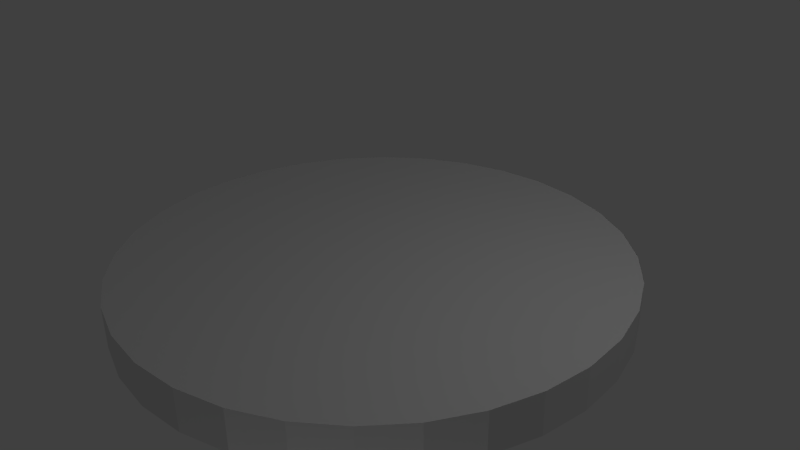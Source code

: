 # Source: redgreen.blend  (saved by Blender 2.75.0; exported with 4.5.12 LTS)
import bpy
from mathutils import Matrix  # noqa: F401  (used for matrix-valued properties, if any)

bpy.ops.wm.read_factory_settings(use_empty=True)
scene = bpy.context.scene
scene.name = 'Scene'

# ---- collections
col_collection_1 = bpy.data.collections.new('Collection 1'); scene.collection.children.link(col_collection_1)

# ---- world
world_world = bpy.data.worlds.new('World'); scene.world = world_world
world_world.color = (0.05088, 0.05088, 0.05088)
world_world.use_sun_shadow = False
world_world.sun_shadow_jitter_overblur = 0.0
world_world.cycles.sampling_method = 'MANUAL'
world_world.cycles.sample_map_resolution = 256

# ---- cameras
cam_camera = bpy.data.cameras.new('Camera')
cam_camera.clip_end = 100.0
cam_camera.lens = 35.0
cam_camera.sensor_width = 32.0
cam_camera.sensor_height = 18.0
cam_camera.ortho_scale = 7.314
cam_camera.dof.focus_distance = 0.0
cam_camera.dof.aperture_fstop = 128.0

# ---- lights
light_lamp_002 = bpy.data.lights.new('Lamp.002', 'POINT')
light_lamp_002.transmission_factor = 0.0
light_lamp_002.cutoff_distance = 30.0
light_lamp_002.energy = 100.0
light_lamp_002.shadow_buffer_clip_start = 1.001
light_lamp_002.shadow_soft_size = 0.1
light_lamp_002.shadow_maximum_resolution = 0.006
light_lamp_002.use_absolute_resolution = True
light_lamp_002.cycles.use_multiple_importance_sampling = False
light_lamp_001 = bpy.data.lights.new('Lamp.001', 'POINT')
light_lamp_001.transmission_factor = 0.0
light_lamp_001.cutoff_distance = 30.0
light_lamp_001.energy = 100.0
light_lamp_001.shadow_buffer_clip_start = 1.001
light_lamp_001.shadow_soft_size = 0.1
light_lamp_001.shadow_maximum_resolution = 0.006
light_lamp_001.use_absolute_resolution = True
light_lamp_001.cycles.use_multiple_importance_sampling = False
light_lamp = bpy.data.lights.new('Lamp', 'POINT')
light_lamp.transmission_factor = 0.0
light_lamp.cutoff_distance = 30.0
light_lamp.energy = 100.0
light_lamp.shadow_buffer_clip_start = 1.001
light_lamp.shadow_soft_size = 0.1
light_lamp.shadow_maximum_resolution = 0.006
light_lamp.use_absolute_resolution = True
light_lamp.cycles.use_multiple_importance_sampling = False

# ---- meshes
me_circle = bpy.data.meshes.new('Circle')
me_circle.from_pydata([(0.0, 1.0, -0.4785), (-0.1951, 0.9808, -0.4785), (-0.3827, 0.9239, -0.4785), (-0.5556, 0.8315, -0.4785), (-0.7071, 0.7071, -0.4785), (-0.8315, 0.5556, -0.4785), (-0.9239, 0.3827, -0.4785), (-0.9808, 0.1951, -0.4785), (-1.0, 7.55e-08, -0.4785), (-0.9808, -0.1951, -0.4785), (-0.9239, -0.3827, -0.4785), (-0.8315, -0.5556, -0.4785), (-0.7071, -0.7071, -0.4785), (-0.5556, -0.8315, -0.4785), (-0.3827, -0.9239, -0.4785), (-0.1951, -0.9808, -0.4785), (3.258e-07, -1.0, -0.4785), (0.1951, -0.9808, -0.4785), (0.3827, -0.9239, -0.4785), (0.5556, -0.8315, -0.4785), (0.7071, -0.7071, -0.4785), (0.8315, -0.5556, -0.4785), (0.9239, -0.3827, -0.4785), (0.9808, -0.1951, -0.4785), (1.0, 9.656e-07, -0.4785), (0.9808, 0.1951, -0.4785), (0.9239, 0.3827, -0.4785), (0.8315, 0.5556, -0.4785), (0.7071, 0.7071, -0.4785), (0.5556, 0.8315, -0.4785), (0.3827, 0.9239, -0.4785), (0.1951, 0.9808, -0.4785), (0.0, 1.0, -0.2259), (-0.1951, 0.9808, -0.2259), (-0.3827, 0.9239, -0.2259), (-0.5556, 0.8315, -0.2259), (-0.7071, 0.7071, -0.2259), (-0.8315, 0.5556, -0.2259), (-0.9239, 0.3827, -0.2259), (-0.9808, 0.1951, -0.2259), (-1.0, 7.55e-08, -0.2259), (-0.9808, -0.1951, -0.2259), (-0.9239, -0.3827, -0.2259), (-0.8315, -0.5556, -0.2259), (-0.7071, -0.7071, -0.2259), (-0.5556, -0.8315, -0.2259), (-0.3827, -0.9239, -0.2259), (-0.1951, -0.9808, -0.2259), (3.258e-07, -1.0, -0.2259), (0.1951, -0.9808, -0.2259), (0.3827, -0.9239, -0.2259), (0.5556, -0.8315, -0.2259), (0.7071, -0.7071, -0.2259), (0.8315, -0.5556, -0.2259), (0.9239, -0.3827, -0.2259), (0.9808, -0.1951, -0.2259), (1.0, 9.656e-07, -0.2259), (0.9808, 0.1951, -0.2259), (0.9239, 0.3827, -0.2259), (0.8315, 0.5556, -0.2259), (0.7071, 0.7071, -0.2259), (0.5556, 0.8315, -0.2259), (0.3827, 0.9239, -0.2259), (0.1951, 0.9808, -0.2259), (3.466e-08, 1.291, -0.2259), (-0.2519, 1.266, -0.2259), (-0.4941, 1.193, -0.2259), (-0.7173, 1.074, -0.2259), (-0.9129, 0.9129, -0.2259), (-1.074, 0.7173, -0.2259), (-1.193, 0.4941, -0.2259), (-1.266, 0.2519, -0.2259), (-1.291, 1.488e-08, -0.2259), (-1.266, -0.2519, -0.2259), (-1.193, -0.4941, -0.2259), (-1.074, -0.7173, -0.2259), (-0.9129, -0.9129, -0.2259), (-0.7173, -1.074, -0.2259), (-0.4941, -1.193, -0.2259), (-0.2519, -1.266, -0.2259), (4.553e-07, -1.291, -0.2259), (0.2519, -1.266, -0.2259), (0.4941, -1.193, -0.2259), (0.7173, -1.074, -0.2259), (0.9129, -0.9129, -0.2259), (1.074, -0.7173, -0.2259), (1.193, -0.4941, -0.2259), (1.266, -0.2519, -0.2259), (1.291, 1.164e-06, -0.2259), (1.266, 0.2519, -0.2259), (1.193, 0.4941, -0.2259), (1.074, 0.7173, -0.2259), (0.9129, 0.9129, -0.2259), (0.7173, 1.074, -0.2259), (0.4941, 1.193, -0.2259), (0.2519, 1.266, -0.2259), (3.466e-08, 1.291, -0.2259), (-0.2519, 1.266, -0.2259), (-0.4941, 1.193, -0.2259), (-0.7173, 1.074, -0.2259), (-0.9129, 0.9129, -0.2259), (-1.074, 0.7173, -0.2259), (-1.193, 0.4941, -0.2259), (-1.266, 0.2519, -0.2259), (-1.291, 1.488e-08, -0.2259), (-1.266, -0.2519, -0.2259), (-1.193, -0.4941, -0.2259), (-1.074, -0.7173, -0.2259), (-0.9129, -0.9129, -0.2259), (-0.7173, -1.074, -0.2259), (-0.4941, -1.193, -0.2259), (-0.2519, -1.266, -0.2259), (4.553e-07, -1.291, -0.2259), (0.2519, -1.266, -0.2259), (0.4941, -1.193, -0.2259), (0.7173, -1.074, -0.2259), (0.9129, -0.9129, -0.2259), (1.074, -0.7173, -0.2259), (1.193, -0.4941, -0.2259), (1.266, -0.2519, -0.2259), (1.291, 1.164e-06, -0.2259), (1.266, 0.2519, -0.2259), (1.193, 0.4941, -0.2259), (1.074, 0.7173, -0.2259), (0.9129, 0.9129, -0.2259), (0.7173, 1.074, -0.2259), (0.4941, 1.193, -0.2259), (0.2519, 1.266, -0.2259), (3.466e-08, 1.291, -0.008959), (-0.2519, 1.266, -0.008959), (-0.4941, 1.193, -0.008959), (-0.7173, 1.074, -0.008959), (-0.9129, 0.9129, -0.008959), (-1.074, 0.7173, -0.008959), (-1.193, 0.4941, -0.008959), (-1.266, 0.2519, -0.008959), (-1.291, 1.488e-08, -0.008959), (-1.266, -0.2519, -0.008959), (-1.193, -0.4941, -0.008959), (-1.074, -0.7173, -0.008959), (-0.9129, -0.9129, -0.008959), (-0.7173, -1.074, -0.008959), (-0.4941, -1.193, -0.008959), (-0.2519, -1.266, -0.008959), (4.553e-07, -1.291, -0.008959), (0.2519, -1.266, -0.008959), (0.4941, -1.193, -0.008959), (0.7173, -1.074, -0.008959), (0.9129, -0.9129, -0.008959), (1.074, -0.7173, -0.008959), (1.193, -0.4941, -0.008959), (1.266, -0.2519, -0.008959), (1.291, 1.164e-06, -0.008959), (1.266, 0.2519, -0.008959), (1.193, 0.4941, -0.008959), (1.074, 0.7173, -0.008959), (0.9129, 0.9129, -0.008959), (0.7173, 1.074, -0.008959), (0.4941, 1.193, -0.008959), (0.2519, 1.266, -0.008959)], [], [(21, 53, 52, 20), (8, 40, 39, 7), (22, 54, 53, 21), (9, 41, 40, 8), (23, 55, 54, 22), (10, 42, 41, 9), (24, 56, 55, 23), (11, 43, 42, 10), (25, 57, 56, 24), (12, 44, 43, 11), (26, 58, 57, 25), (13, 45, 44, 12), (27, 59, 58, 26), (14, 46, 45, 13), (1, 33, 32, 0), (28, 60, 59, 27), (15, 47, 46, 14), (2, 34, 33, 1), (29, 61, 60, 28), (16, 48, 47, 15), (3, 35, 34, 2), (30, 62, 61, 29), (17, 49, 48, 16), (4, 36, 35, 3), (31, 63, 62, 30), (18, 50, 49, 17), (5, 37, 36, 4), (0, 32, 63, 31), (19, 51, 50, 18), (6, 38, 37, 5), (20, 52, 51, 19), (7, 39, 38, 6), (1, 0, 31, 30, 29, 28, 27, 26, 25, 24, 23, 22, 21, 20, 19, 18, 17, 16, 15, 14, 13, 12, 11, 10, 9, 8, 7, 6, 5, 4, 3, 2), (50, 82, 81, 49), (63, 95, 94, 62), (36, 68, 67, 35), (49, 81, 80, 48), (62, 94, 93, 61), (35, 67, 66, 34), (48, 80, 79, 47), (61, 93, 92, 60), (34, 66, 65, 33), (47, 79, 78, 46), (60, 92, 91, 59), (33, 65, 64, 32), (46, 78, 77, 45), (59, 91, 90, 58), (45, 77, 76, 44), (58, 90, 89, 57), (44, 76, 75, 43), (57, 89, 88, 56), (43, 75, 74, 42), (56, 88, 87, 55), (42, 74, 73, 41), (55, 87, 86, 54), (41, 73, 72, 40), (54, 86, 85, 53), (40, 72, 71, 39), (53, 85, 84, 52), (39, 71, 70, 38), (52, 84, 83, 51), (38, 70, 69, 37), (51, 83, 82, 50), (32, 64, 95, 63), (37, 69, 68, 36), (78, 110, 109, 77), (104, 136, 135, 103), (65, 97, 96, 64), (92, 124, 123, 91), (79, 111, 110, 78), (66, 98, 97, 65), (93, 125, 124, 92), (80, 112, 111, 79), (67, 99, 98, 66), (94, 126, 125, 93), (81, 113, 112, 80), (68, 100, 99, 67), (95, 127, 126, 94), (82, 114, 113, 81), (69, 101, 100, 68), (64, 96, 127, 95), (83, 115, 114, 82), (70, 102, 101, 69), (84, 116, 115, 83), (71, 103, 102, 70), (85, 117, 116, 84), (72, 104, 103, 71), (86, 118, 117, 85), (73, 105, 104, 72), (87, 119, 118, 86), (74, 106, 105, 73), (88, 120, 119, 87), (75, 107, 106, 74), (89, 121, 120, 88), (76, 108, 107, 75), (90, 122, 121, 89), (77, 109, 108, 76), (91, 123, 122, 90), (129, 130, 131, 132, 133, 134, 135, 136, 137, 138, 139, 140, 141, 142, 143, 144, 145, 146, 147, 148, 149, 150, 151, 152, 153, 154, 155, 156, 157, 158, 159, 128), (118, 150, 149, 117), (105, 137, 136, 104), (119, 151, 150, 118), (106, 138, 137, 105), (120, 152, 151, 119), (107, 139, 138, 106), (121, 153, 152, 120), (108, 140, 139, 107), (122, 154, 153, 121), (109, 141, 140, 108), (123, 155, 154, 122), (110, 142, 141, 109), (97, 129, 128, 96), (124, 156, 155, 123), (111, 143, 142, 110), (98, 130, 129, 97), (125, 157, 156, 124), (112, 144, 143, 111), (99, 131, 130, 98), (126, 158, 157, 125), (113, 145, 144, 112), (100, 132, 131, 99), (127, 159, 158, 126), (114, 146, 145, 113), (101, 133, 132, 100), (96, 128, 159, 127), (115, 147, 146, 114), (102, 134, 133, 101), (116, 148, 147, 115), (103, 135, 134, 102), (117, 149, 148, 116)])
_uv = me_circle.uv_layers.new(name='UVMap')
_uv.uv.foreach_set('vector', [0.6553, 0.3242, 0.6478, 0.3242, 0.6478, 0.3199, 0.6553, 0.3199, 0.7795, 0.3876, 0.7643, 0.3876, 0.7643, 0.3773, 0.7795, 0.3773, 0.6553, 0.3289, 0.6478, 0.3289, 0.6478, 0.3242, 0.6553, 0.3242, 0.7795, 0.3981, 0.7643, 0.3981, 0.7643, 0.3876, 0.7795, 0.3876, 0.6553, 0.334, 0.6478, 0.334, 0.6478, 0.3289, 0.6553, 0.3289, 0.7795, 0.4084, 0.7643, 0.4084, 0.7643, 0.3981, 0.7795, 0.3981, 0.6553, 0.3391, 0.6478, 0.3391, 0.6478, 0.334, 0.6553, 0.334, 0.7795, 0.4181, 0.7643, 0.4181, 0.7643, 0.4084, 0.7795, 0.4084, 0.6553, 0.3442, 0.6478, 0.3442, 0.6478, 0.3391, 0.6553, 0.3391, 0.7795, 0.4269, 0.7643, 0.4269, 0.7643, 0.4181, 0.7795, 0.4181, 0.6553, 0.349, 0.6478, 0.349, 0.6478, 0.3442, 0.6553, 0.3442, 0.7668, 0.5866, 0.7409, 0.5866, 0.7409, 0.5718, 0.7668, 0.5718, 0.6553, 0.3532, 0.6478, 0.3532, 0.6478, 0.349, 0.6553, 0.349, 0.7668, 0.6031, 0.7409, 0.6031, 0.7409, 0.5866, 0.7668, 0.5866, 0.7412, 0.4013, 0.7227, 0.4013, 0.7227, 0.3886, 0.7412, 0.3886, 0.6553, 0.3569, 0.6478, 0.3569, 0.6478, 0.3532, 0.6553, 0.3532, 0.7668, 0.6206, 0.7409, 0.6206, 0.7409, 0.6031, 0.7668, 0.6031, 0.7412, 0.4138, 0.7227, 0.4138, 0.7227, 0.4013, 0.7412, 0.4013, 0.7412, 0.3537, 0.7227, 0.3537, 0.7227, 0.3447, 0.7412, 0.3447, 0.7668, 0.6385, 0.7409, 0.6385, 0.7409, 0.6206, 0.7668, 0.6206, 0.7412, 0.4256, 0.7227, 0.4256, 0.7227, 0.4138, 0.7412, 0.4138, 0.7412, 0.3643, 0.7227, 0.3643, 0.7227, 0.3537, 0.7412, 0.3537, 0.7668, 0.656, 0.7409, 0.656, 0.7409, 0.6385, 0.7668, 0.6385, 0.7412, 0.4361, 0.7227, 0.4361, 0.7227, 0.4256, 0.7412, 0.4256, 0.7412, 0.3761, 0.7227, 0.3761, 0.7227, 0.3643, 0.7412, 0.3643, 0.7668, 0.6725, 0.7409, 0.6725, 0.7409, 0.656, 0.7668, 0.656, 0.7412, 0.4451, 0.7227, 0.4451, 0.7227, 0.4361, 0.7412, 0.4361, 0.7412, 0.3886, 0.7227, 0.3886, 0.7227, 0.3761, 0.7412, 0.3761, 0.7668, 0.6873, 0.7409, 0.6873, 0.7409, 0.6725, 0.7668, 0.6725, 0.7795, 0.3676, 0.7643, 0.3676, 0.7643, 0.3589, 0.7795, 0.3589, 0.7668, 0.6999, 0.7409, 0.6999, 0.7409, 0.6873, 0.7668, 0.6873, 0.7795, 0.3773, 0.7643, 0.3773, 0.7643, 0.3676, 0.7795, 0.3676, 0.5901, 0.5292, 0.5812, 0.5276, 0.5728, 0.5245, 0.5652, 0.52, 0.5588, 0.5143, 0.5537, 0.5076, 0.5503, 0.5002, 0.5485, 0.4923, 0.5485, 0.4842, 0.5503, 0.4763, 0.5537, 0.4688, 0.5588, 0.4621, 0.5652, 0.4564, 0.5728, 0.452, 0.5812, 0.4489, 0.5901, 0.4473, 0.5992, 0.4473, 0.6081, 0.4489, 0.6165, 0.452, 0.624, 0.4564, 0.6305, 0.4621, 0.6355, 0.4688, 0.639, 0.4763, 0.6408, 0.4842, 0.6408, 0.4923, 0.639, 0.5002, 0.6355, 0.5076, 0.6305, 0.5143, 0.624, 0.52, 0.6165, 0.5245, 0.6081, 0.5276, 0.5992, 0.5292, 0.3847, 0.1757, 0.3254, 0.1931, 0.3149, 0.1335, 0.3766, 0.1295, 0.4729, 0.6489, 0.4686, 0.6561, 0.4619, 0.6522, 0.4678, 0.6459, 0.3201, 0.4192, 0.2645, 0.4406, 0.2546, 0.3856, 0.3124, 0.3766, 0.3766, 0.1295, 0.3149, 0.1335, 0.3149, 0.07326, 0.3766, 0.08288, 0.4678, 0.6459, 0.4619, 0.6522, 0.4563, 0.6472, 0.4634, 0.642, 0.3124, 0.3766, 0.2546, 0.3856, 0.2546, 0.3292, 0.3124, 0.3329, 0.3766, 0.08288, 0.3149, 0.07326, 0.3254, 0.01465, 0.3847, 0.03749, 0.4634, 0.642, 0.4563, 0.6472, 0.4518, 0.6412, 0.4599, 0.6374, 0.3124, 0.3329, 0.2546, 0.3292, 0.2645, 0.2733, 0.3201, 0.2896, 0.3942, 0.4076, 0.3521, 0.4154, 0.3447, 0.3767, 0.3884, 0.3776, 0.4599, 0.6374, 0.4518, 0.6412, 0.4487, 0.6347, 0.4576, 0.6323, 0.4848, 0.6521, 0.4839, 0.6603, 0.476, 0.6589, 0.4787, 0.651, 0.3884, 0.3776, 0.3447, 0.3767, 0.3447, 0.3382, 0.3884, 0.3478, 0.4576, 0.6323, 0.4487, 0.6347, 0.4472, 0.6277, 0.4563, 0.6269, 0.3884, 0.3478, 0.3447, 0.3382, 0.3521, 0.3013, 0.3942, 0.3192, 0.4563, 0.6269, 0.4472, 0.6277, 0.4472, 0.6206, 0.4563, 0.6214, 0.4608, 0.3163, 0.4839, 0.3053, 0.4927, 0.324, 0.4676, 0.3307, 0.4563, 0.6214, 0.4472, 0.6206, 0.4487, 0.6136, 0.4576, 0.616, 0.4676, 0.3307, 0.4927, 0.324, 0.4971, 0.3438, 0.471, 0.3461, 0.4576, 0.616, 0.4487, 0.6136, 0.4518, 0.607, 0.4599, 0.6109, 0.471, 0.3461, 0.4971, 0.3438, 0.4971, 0.364, 0.471, 0.3618, 0.4599, 0.6109, 0.4518, 0.607, 0.4563, 0.6011, 0.4634, 0.6063, 0.471, 0.3618, 0.4971, 0.364, 0.4927, 0.3839, 0.4676, 0.3771, 0.4634, 0.6063, 0.4563, 0.6011, 0.4619, 0.5961, 0.4678, 0.6024, 0.4676, 0.3771, 0.4927, 0.3839, 0.4839, 0.4026, 0.4608, 0.3916, 0.4678, 0.6024, 0.4619, 0.5961, 0.4686, 0.5921, 0.4729, 0.5993, 0.4608, 0.3916, 0.4839, 0.4026, 0.4713, 0.4194, 0.451, 0.4046, 0.4729, 0.5993, 0.4686, 0.5921, 0.476, 0.5894, 0.4787, 0.5972, 0.451, 0.4046, 0.4713, 0.4194, 0.4551, 0.4337, 0.4385, 0.4157, 0.4787, 0.5972, 0.476, 0.5894, 0.4839, 0.588, 0.4848, 0.5961, 0.4787, 0.651, 0.476, 0.6589, 0.4686, 0.6561, 0.4729, 0.6489, 0.4385, 0.4157, 0.4551, 0.4337, 0.4362, 0.4449, 0.4238, 0.4244, 0.0, 0.0, 0.0, 0.0, 0.0, 0.0, 0.0, 0.0, 0.6899, 0.4342, 0.6761, 0.4342, 0.6761, 0.4202, 0.6899, 0.4202, 0.0, 0.0, 0.0, 0.0, 0.0, 0.0, 0.0, 0.0, 0.0, 0.0, 0.0, 0.0, 0.0, 0.0, 0.0, 0.0, 0.0, 0.0, 0.0, 0.0, 0.0, 0.0, 0.0, 0.0, 0.0, 0.0, 0.0, 0.0, 0.0, 0.0, 0.0, 0.0, 0.0, 0.0, 0.0, 0.0, 0.0, 0.0, 0.0, 0.0, 0.0, 0.0, 0.0, 0.0, 0.0, 0.0, 0.0, 0.0, 0.0, 0.0, 0.0, 0.0, 0.0, 0.0, 0.0, 0.0, 0.0, 0.0, 0.0, 0.0, 0.0, 0.0, 0.0, 0.0, 0.0, 0.0, 0.0, 0.0, 0.0, 0.0, 0.0, 0.0, 0.0, 0.0, 0.0, 0.0, 0.0, 0.0, 0.0, 0.0, 0.0, 0.0, 0.0, 0.0, 0.0, 0.0, 0.0, 0.0, 0.0, 0.0, 0.0, 0.0, 0.0, 0.0, 0.0, 0.0, 0.0, 0.0, 0.0, 0.0, 0.0, 0.0, 0.0, 0.0, 0.0, 0.0, 0.0, 0.0, 0.0, 0.0, 0.0, 0.0, 0.0, 0.0, 0.0, 0.0, 0.0, 0.0, 0.0, 0.0, 0.0, 0.0, 0.0, 0.0, 0.0, 0.0, 0.0, 0.0, 0.0, 0.0, 0.0, 0.0, 0.0, 0.0, 0.0, 0.0, 0.0, 0.0, 0.0, 0.0, 0.0, 0.0, 0.0, 0.0, 0.0, 0.0, 0.0, 0.0, 0.0, 0.0, 0.0, 0.0, 0.0, 0.0, 0.0, 0.0, 0.0, 0.0, 0.0, 0.0, 0.0, 0.0, 0.0, 0.0, 0.0, 0.0, 0.0, 0.0, 0.0, 0.0, 0.0, 0.0, 0.0, 0.0, 0.0, 0.0, 0.0, 0.0, 0.0, 0.0, 0.0, 0.0, 0.0, 0.0, 0.0, 0.0, 0.0, 0.0, 0.0, 0.0, 0.0, 0.0, 0.0, 0.0, 0.0, 0.0, 0.0, 0.0, 0.0, 0.0, 0.0, 0.0, 0.0, 0.0, 0.0, 0.0, 0.0, 0.0, 0.0, 0.0, 0.0, 0.0, 0.0, 0.0, 0.0, 0.0, 0.0, 0.0, 0.0, 0.0, 0.0, 0.0, 0.0, 0.0, 0.0, 0.0, 0.0, 0.0, 0.0, 0.0, 0.0, 0.0, 0.0, 0.0, 0.0, 0.0, 0.0, 0.0, 0.0, 0.0, 0.0, 0.0, 0.0, 0.0, 0.0, 0.0, 0.0, 0.0, 0.2639, 0.6351, 0.266, 0.6256, 0.2702, 0.6167, 0.2762, 0.6086, 0.2839, 0.6018, 0.293, 0.5964, 0.3031, 0.5927, 0.3138, 0.5908, 0.3247, 0.5908, 0.3354, 0.5927, 0.3455, 0.5964, 0.3546, 0.6018, 0.3623, 0.6086, 0.3683, 0.6167, 0.3725, 0.6256, 0.3746, 0.6351, 0.3746, 0.6448, 0.3725, 0.6543, 0.3683, 0.6632, 0.3623, 0.6713, 0.3546, 0.6781, 0.3455, 0.6835, 0.3354, 0.6872, 0.3247, 0.6891, 0.3138, 0.6891, 0.3031, 0.6872, 0.293, 0.6835, 0.2839, 0.6781, 0.2762, 0.6713, 0.2702, 0.6632, 0.266, 0.6543, 0.2639, 0.6448, 0.7069, 0.5884, 0.6878, 0.5884, 0.6878, 0.5701, 0.7069, 0.5701, 0.6899, 0.4484, 0.6761, 0.4484, 0.6761, 0.4342, 0.6899, 0.4342, 0.7069, 0.6077, 0.6878, 0.6077, 0.6878, 0.5884, 0.7069, 0.5884, 0.6899, 0.4624, 0.6761, 0.4624, 0.6761, 0.4484, 0.6899, 0.4484, 0.7069, 0.6275, 0.6878, 0.6275, 0.6878, 0.6077, 0.7069, 0.6077, 0.6899, 0.4756, 0.6761, 0.4756, 0.6761, 0.4624, 0.6899, 0.4624, 0.7069, 0.6468, 0.6878, 0.6468, 0.6878, 0.6275, 0.7069, 0.6275, 0.6899, 0.4874, 0.6761, 0.4874, 0.6761, 0.4756, 0.6899, 0.4756, 0.7069, 0.665, 0.6878, 0.665, 0.6878, 0.6468, 0.7069, 0.6468, 0.7716, 0.4874, 0.7707, 0.4874, 0.7707, 0.4866, 0.7716, 0.4866, 0.7069, 0.6815, 0.6878, 0.6815, 0.6878, 0.665, 0.7069, 0.665, 0.7716, 0.4883, 0.7707, 0.4883, 0.7707, 0.4874, 0.7716, 0.4874, 0.8568, 0.518, 0.8093, 0.518, 0.8093, 0.4688, 0.8568, 0.4688, 0.7069, 0.6954, 0.6878, 0.6954, 0.6878, 0.6815, 0.7069, 0.6815, 0.7716, 0.4893, 0.7707, 0.4893, 0.7707, 0.4883, 0.7716, 0.4883, 0.8568, 0.5663, 0.8093, 0.5663, 0.8093, 0.518, 0.8568, 0.518, 0.8568, 0.3341, 0.8093, 0.3341, 0.8093, 0.2992, 0.8568, 0.2992, 0.7716, 0.4902, 0.7707, 0.4902, 0.7707, 0.4893, 0.7716, 0.4893, 0.8568, 0.6118, 0.8093, 0.6118, 0.8093, 0.5663, 0.8568, 0.5663, 0.8568, 0.375, 0.8093, 0.375, 0.8093, 0.3341, 0.8568, 0.3341, 0.7716, 0.4911, 0.7707, 0.4911, 0.7707, 0.4902, 0.7716, 0.4902, 0.8568, 0.6528, 0.8093, 0.6528, 0.8093, 0.6118, 0.8568, 0.6118, 0.8568, 0.4205, 0.8093, 0.4205, 0.8093, 0.375, 0.8568, 0.375, 0.7716, 0.492, 0.7707, 0.492, 0.7707, 0.4911, 0.7716, 0.4911, 0.8568, 0.6876, 0.8093, 0.6876, 0.8093, 0.6528, 0.8568, 0.6528, 0.8568, 0.4688, 0.8093, 0.4688, 0.8093, 0.4205, 0.8568, 0.4205, 0.7716, 0.4928, 0.7707, 0.4928, 0.7707, 0.492, 0.7716, 0.492, 0.6899, 0.4071, 0.6761, 0.4071, 0.6761, 0.3952, 0.6899, 0.3952, 0.7716, 0.4935, 0.7707, 0.4935, 0.7707, 0.4928, 0.7716, 0.4928, 0.6899, 0.4202, 0.6761, 0.4202, 0.6761, 0.4071, 0.6899, 0.4071, 0.7069, 0.5701, 0.6878, 0.5701, 0.6878, 0.5537, 0.7069, 0.5537])
me_circle.use_remesh_preserve_volume = False
me_circle.use_remesh_preserve_attributes = False
me_circle.use_mirror_vertex_groups = False
me_circle.update()

# ---- objects
ob_lamp_002 = bpy.data.objects.new('Lamp.002', light_lamp_002)
ob_lamp_001 = bpy.data.objects.new('Lamp.001', light_lamp_001)
ob_circle = bpy.data.objects.new('Circle', me_circle)
ob_lamp = bpy.data.objects.new('Lamp', light_lamp)
ob_camera = bpy.data.objects.new('Camera', cam_camera)

# ---- transforms, parenting, visibility, modifiers, constraints
ob_lamp_002.location = (1.509, -1.138, -2.862)
ob_lamp_002.rotation_euler = (0.6503, 0.05522, 1.866)
ob_lamp_002.lock_rotations_4d = False
ob_lamp_002.empty_display_type = 'ARROWS'
ob_lamp_002.color = (0.0, 0.0, 0.0, 0.0)
ob_lamp_002.lineart.crease_threshold = 0.0
ob_lamp_001.location = (2.614, -2.851, -4.0)
ob_lamp_001.rotation_euler = (0.6503, 0.05522, 1.866)
ob_lamp_001.lock_rotations_4d = False
ob_lamp_001.empty_display_type = 'ARROWS'
ob_lamp_001.color = (0.0, 0.0, 0.0, 0.0)
ob_lamp_001.lineart.crease_threshold = 0.0
ob_circle.location = (0.0, 0.0, 0.0)
ob_circle.scale = (2.613, 2.613, 2.613)
ob_circle.lineart.crease_threshold = 0.0
ob_lamp.location = (4.076, 1.005, 5.904)
ob_lamp.rotation_euler = (0.6503, 0.05522, 1.866)
ob_lamp.lock_rotations_4d = False
ob_lamp.empty_display_type = 'ARROWS'
ob_lamp.color = (0.0, 0.0, 0.0, 0.0)
ob_lamp.lineart.crease_threshold = 0.0
ob_camera.location = (7.481, -6.508, 5.344)
ob_camera.rotation_euler = (1.109, 0.01082, 0.8149)
ob_camera.lock_rotations_4d = False
ob_camera.empty_display_type = 'ARROWS'
ob_camera.color = (0.0, 0.0, 0.0, 0.0)
ob_camera.display_type = 'WIRE'
ob_camera.lineart.crease_threshold = 0.0

# ---- collection membership
col_collection_1.objects.link(ob_lamp_002)
col_collection_1.objects.link(ob_lamp_001)
col_collection_1.objects.link(ob_circle)
col_collection_1.objects.link(ob_lamp)
col_collection_1.objects.link(ob_camera)

# ---- scene / render settings (as saved in the file)
scene.camera = ob_camera
scene.frame_start = 1; scene.frame_end = 250; scene.frame_set(1)
scene.render.engine = 'BLENDER_EEVEE_NEXT'
scene.render.resolution_percentage = 50
scene.render.dither_intensity = 0.0
scene.cycles.use_denoising = False
scene.cycles.samples = 10
scene.cycles.sampling_pattern = 'TABULATED_SOBOL'
scene.cycles.light_sampling_threshold = 0.0
scene.cycles.use_adaptive_sampling = False
scene.cycles.use_light_tree = False
scene.cycles.blur_glossy = 0.0
scene.cycles.pixel_filter_type = 'GAUSSIAN'
scene.cycles.sample_clamp_indirect = 0.0
scene.view_settings.view_transform = 'Standard'
bpy.context.view_layer.update()
